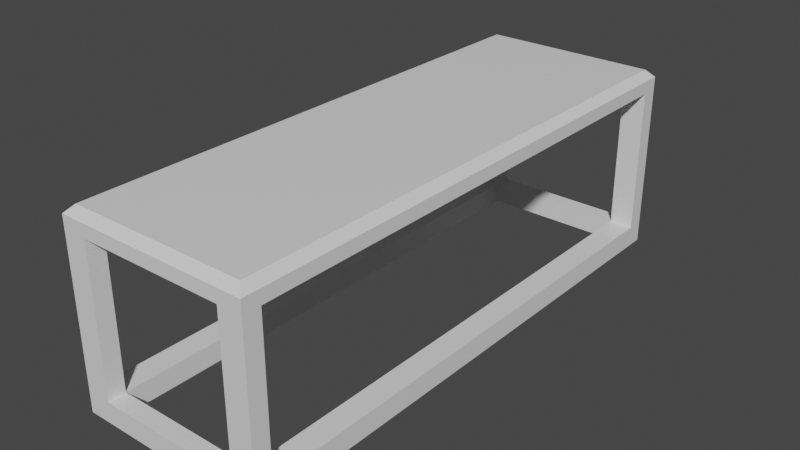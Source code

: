 # Source: office-desk.blend  (saved by Blender 2.82.7; exported with 4.5.12 LTS)
import bpy
from mathutils import Matrix  # noqa: F401  (used for matrix-valued properties, if any)

bpy.ops.wm.read_factory_settings(use_empty=True)
scene = bpy.context.scene
scene.name = 'Scene'

# ---- collections
col_collection = bpy.data.collections.new('Collection'); scene.collection.children.link(col_collection)

# ---- materials (node trees are filled in below, after node groups)
mat_material = bpy.data.materials.new('Material')
mat_material.alpha_threshold = 0.0
mat_material.use_transparent_shadow = False
mat_material.line_color = (0.0, 0.0, 0.0, 1.0)

# ---- material node trees
mat_material.use_nodes = True; mat_material.node_tree.nodes.clear()
_N = mat_material.node_tree.nodes; _L = mat_material.node_tree.links
n0 = _N.new('ShaderNodeOutputMaterial'); n0.name = 'Material Output'; n0.location = (300, 300)
n1 = _N.new('ShaderNodeBsdfPrincipled'); n1.name = 'Principled BSDF'; n1.location = (10, 300)
n1.distribution = 'GGX'
n1.subsurface_method = 'BURLEY'
n1.inputs[2].default_value = 0.4
n1.inputs[3].default_value = 1.45
n1.inputs[27].default_value = (0.0, 0.0, 0.0, 1.0)
n1.inputs[28].default_value = 1.0
_L.new(n1.outputs[0], n0.inputs[0])
n0.is_active_output = True

# ---- world
world_world = bpy.data.worlds.new('World'); scene.world = world_world
world_world.use_nodes = True; world_world.node_tree.nodes.clear()
_N = world_world.node_tree.nodes; _L = world_world.node_tree.links
n0 = _N.new('ShaderNodeOutputWorld'); n0.name = 'World Output'; n0.location = (300, 300)
n1 = _N.new('ShaderNodeBackground'); n1.name = 'Background'; n1.location = (10, 300)
n1.inputs[0].default_value = (0.05088, 0.05088, 0.05088, 1.0)
_L.new(n1.outputs[0], n0.inputs[0])
n0.is_active_output = True
world_world.color = (0.05088, 0.05088, 0.05088)
world_world.use_sun_shadow = False
world_world.sun_shadow_jitter_overblur = 0.0

# ---- meshes
me_cube = bpy.data.meshes.new('Cube')
me_cube.from_pydata([(-2.157, -6.18, 2.129), (-2.157, 6.18, 2.129), (2.157, -6.18, 2.129), (2.157, 6.18, 2.129), (2.157, 0.0, 2.129), (-2.157, 0.0, 2.129), (0.006402, -6.18, 2.129), (0.006402, 6.18, 2.129), (0.006402, 0.0, 2.129), (2.157, 3.09, 2.129), (-2.157, 3.09, 2.129), (0.006402, 3.09, 2.129), (-2.157, -3.03, 2.129), (2.157, -3.03, 2.129), (0.006402, -3.03, 2.129), (2.157, 4.635, 2.129), (0.006402, 4.635, 2.129), (-2.157, 4.635, 2.129), (-2.157, -4.605, 2.129), (2.157, -4.605, 2.129), (0.006402, -4.605, 2.129), (2.157, 5.408, 2.129), (0.006402, 5.408, 2.129), (-2.157, 5.408, 2.129), (1.082, -6.18, 2.129), (1.082, 0.0, 2.129), (1.082, 6.18, 2.129), (1.082, 3.09, 2.129), (1.082, -3.03, 2.129), (1.082, 4.635, 2.129), (1.082, -4.605, 2.129), (1.082, 5.408, 2.129), (-1.075, 6.18, 2.129), (-1.075, -6.18, 2.129), (-1.075, 0.0, 2.129), (-1.075, 3.09, 2.129), (-1.075, -3.03, 2.129), (-1.075, 4.635, 2.129), (-1.075, -4.605, 2.129), (-1.075, 5.408, 2.129), (2.157, 5.794, 2.129), (0.006402, 5.794, 2.129), (-2.157, 5.794, 2.129), (1.082, 5.794, 2.129), (-1.075, 5.794, 2.129), (-2.157, -5.393, 2.129), (2.157, -5.393, 2.129), (0.006402, -5.393, 2.129), (1.082, -5.393, 2.129), (-1.075, -5.393, 2.129), (-2.157, -5.786, 2.129), (2.157, -5.786, 2.129), (0.006402, -5.786, 2.129), (1.082, -5.786, 2.129), (-1.075, -5.786, 2.129), (1.621, -6.18, 2.129), (1.621, 0.0, 2.129), (1.621, 3.09, 2.129), (1.621, -3.03, 2.129), (1.621, 4.635, 2.129), (1.621, -4.605, 2.129), (1.621, 5.408, 2.129), (1.621, 6.18, 2.129), (1.621, 5.794, 2.129), (1.621, -5.393, 2.129), (1.621, -5.786, 2.129), (-1.616, 6.18, 2.129), (-1.616, -6.18, 2.129), (-1.616, 0.0, 2.129), (-1.616, 3.09, 2.129), (-1.616, -3.03, 2.129), (-1.616, 4.635, 2.129), (-1.616, -4.605, 2.129), (-1.616, 5.408, 2.129), (-1.616, 5.794, 2.129), (-1.616, -5.393, 2.129), (-1.616, -5.786, 2.129), (2.157, 5.794, -1.633), (2.157, 6.18, -1.633), (1.621, -6.18, -1.633), (2.157, -6.18, -1.633), (-1.616, 6.18, -1.633), (-2.157, 6.18, -1.633), (-2.157, -5.786, -1.633), (-2.157, -6.18, -1.633), (-2.157, 5.794, -1.633), (1.621, 5.794, -1.633), (2.157, -5.786, -1.633), (1.621, -5.786, -1.633), (1.621, 6.18, -1.633), (-1.616, -6.18, -1.633), (-1.616, 5.794, -1.633), (-1.616, -5.786, -1.633), (-2.157, 6.18, 0.2482), (-2.157, 5.794, 0.2482), (-1.616, 5.794, 0.2482), (-1.616, 6.18, 0.2482), (1.621, 5.794, 0.2482), (2.157, 5.794, 0.2482), (2.157, 6.18, 0.2482), (1.621, 6.18, 0.2482), (1.621, 5.794, -0.6922), (1.621, 6.18, -0.6922), (2.157, 5.794, -0.6922), (2.157, 6.18, -0.6922), (-2.157, 6.18, -0.6922), (-1.616, 5.794, -0.6922), (-2.157, 5.794, -0.6922), (-1.616, 6.18, -0.6922), (-2.157, 6.18, -1.162), (-1.616, 5.794, -1.162), (-2.157, 5.794, -1.162), (-1.616, 6.18, -1.162), (1.621, 5.794, -1.162), (1.621, 6.18, -1.162), (2.157, 5.794, -1.162), (2.157, 6.18, -1.162), (1.621, -5.801, -1.633), (2.157, -5.801, -1.633), (-2.157, -5.801, -1.633), (-1.616, -5.801, -1.633), (1.621, -5.801, -1.162), (-1.616, -5.801, -1.162), (-2.157, -5.801, -1.162), (2.157, -5.801, -1.162), (-1.985, -6.008, 2.593), (-2.157, -6.18, 2.421), (-1.985, 6.008, 2.593), (-2.157, 6.18, 2.421), (1.985, -6.008, 2.593), (2.157, -6.18, 2.421), (1.985, 6.008, 2.593), (2.157, 6.18, 2.421), (-1.985, -0.1724, 2.593), (-1.985, 0.1724, 2.593), (-2.157, 0.0, 2.421), (1.985, 0.1724, 2.593), (1.985, -0.1724, 2.593), (2.157, 0.0, 2.421), (-0.166, 6.008, 2.593), (0.1788, 6.008, 2.593), (0.006402, 6.18, 2.421), (0.1788, -6.008, 2.593), (-0.166, -6.008, 2.593), (0.006402, -6.18, 2.421), (0.1788, 0.1724, 2.593), (-0.166, 0.1724, 2.593), (-0.166, -0.1724, 2.593), (0.1788, -0.1724, 2.593), (-1.985, 2.918, 2.593), (-1.985, 3.262, 2.593), (-2.157, 3.09, 2.421), (1.985, 2.918, 2.593), (2.157, 3.09, 2.421), (1.985, 3.262, 2.593), (-0.166, 2.918, 2.593), (0.1788, 2.918, 2.593), (0.1788, 3.262, 2.593), (-0.166, 3.262, 2.593), (1.985, -2.858, 2.593), (1.985, -3.203, 2.593), (2.157, -3.03, 2.421), (-2.157, -3.03, 2.421), (-1.985, -3.203, 2.593), (-1.985, -2.858, 2.593), (-0.166, -2.858, 2.593), (-0.166, -3.203, 2.593), (0.1788, -3.203, 2.593), (0.1788, -2.858, 2.593), (-1.985, 4.463, 2.593), (-1.985, 4.807, 2.593), (-2.157, 4.635, 2.421), (-0.166, 4.463, 2.593), (0.1788, 4.463, 2.593), (0.1788, 4.807, 2.593), (-0.166, 4.807, 2.593), (1.985, 4.463, 2.593), (2.157, 4.635, 2.421), (1.985, 4.807, 2.593), (1.985, -4.433, 2.593), (1.985, -4.778, 2.593), (2.157, -4.605, 2.421), (-1.985, -4.433, 2.593), (-2.157, -4.605, 2.421), (-1.985, -4.778, 2.593), (-0.166, -4.433, 2.593), (-0.166, -4.778, 2.593), (0.1788, -4.778, 2.593), (0.1788, -4.433, 2.593), (-1.985, 5.235, 2.593), (-1.985, 5.58, 2.593), (-2.157, 5.408, 2.421), (-0.166, 5.235, 2.593), (0.1788, 5.235, 2.593), (0.1788, 5.58, 2.593), (-0.166, 5.58, 2.593), (1.985, 5.235, 2.593), (2.157, 5.408, 2.421), (1.985, 5.58, 2.593), (0.9093, 6.008, 2.593), (1.254, 6.008, 2.593), (1.082, 6.18, 2.421), (0.9093, -6.008, 2.593), (1.082, -6.18, 2.421), (1.254, -6.008, 2.593), (0.9093, -0.1724, 2.593), (1.254, -0.1724, 2.593), (1.254, 0.1724, 2.593), (0.9093, 0.1724, 2.593), (0.9093, 2.918, 2.593), (1.254, 2.918, 2.593), (1.254, 3.262, 2.593), (0.9093, 3.262, 2.593), (0.9093, -2.858, 2.593), (0.9093, -3.203, 2.593), (1.254, -3.203, 2.593), (1.254, -2.858, 2.593), (0.9093, 4.463, 2.593), (1.254, 4.463, 2.593), (1.254, 4.807, 2.593), (0.9093, 4.807, 2.593), (0.9093, -4.433, 2.593), (0.9093, -4.778, 2.593), (1.254, -4.778, 2.593), (1.254, -4.433, 2.593), (0.9093, 5.58, 2.593), (0.9093, 5.235, 2.593), (1.254, 5.235, 2.593), (1.254, 5.58, 2.593), (-0.9029, -6.008, 2.593), (-1.248, -6.008, 2.593), (-1.075, -6.18, 2.421), (-0.9029, -0.1724, 2.593), (-0.9029, 0.1724, 2.593), (-1.248, 0.1724, 2.593), (-1.248, -0.1724, 2.593), (-1.075, 6.18, 2.421), (-1.248, 6.008, 2.593), (-0.9029, 6.008, 2.593), (-0.9029, 2.918, 2.593), (-0.9029, 3.262, 2.593), (-1.248, 3.262, 2.593), (-1.248, 2.918, 2.593), (-0.9029, -2.858, 2.593), (-1.248, -2.858, 2.593), (-1.248, -3.203, 2.593), (-0.9029, -3.203, 2.593), (-0.9029, 4.463, 2.593), (-0.9029, 4.807, 2.593), (-1.248, 4.807, 2.593), (-1.248, 4.463, 2.593), (-0.9029, -4.433, 2.593), (-1.248, -4.433, 2.593), (-1.248, -4.778, 2.593), (-0.9029, -4.778, 2.593), (-0.9029, 5.58, 2.593), (-1.248, 5.58, 2.593), (-1.248, 5.235, 2.593), (-0.9029, 5.235, 2.593), (-2.157, 5.794, 2.421), (-1.985, 5.621, 2.593), (-1.985, 5.966, 2.593), (-0.166, 5.966, 2.593), (-0.166, 5.621, 2.593), (0.1788, 5.621, 2.593), (0.1788, 5.966, 2.593), (1.985, 5.621, 2.593), (2.157, 5.794, 2.421), (1.985, 5.966, 2.593), (1.254, 5.966, 2.593), (0.9093, 5.966, 2.593), (0.9093, 5.621, 2.593), (1.254, 5.621, 2.593), (-1.248, 5.966, 2.593), (-1.248, 5.621, 2.593), (-0.9029, 5.621, 2.593), (-0.9029, 5.966, 2.593), (1.985, -5.22, 2.593), (1.985, -5.565, 2.593), (2.157, -5.393, 2.421), (-2.157, -5.393, 2.421), (-1.985, -5.565, 2.593), (-1.985, -5.22, 2.593), (-0.166, -5.22, 2.593), (-0.166, -5.565, 2.593), (0.1788, -5.565, 2.593), (0.1788, -5.22, 2.593), (1.254, -5.22, 2.593), (0.9093, -5.22, 2.593), (0.9093, -5.565, 2.593), (1.254, -5.565, 2.593), (-1.248, -5.22, 2.593), (-1.248, -5.565, 2.593), (-0.9029, -5.565, 2.593), (-0.9029, -5.22, 2.593), (1.985, -5.959, 2.593), (2.157, -5.786, 2.421), (1.985, -5.614, 2.593), (-1.985, -5.614, 2.593), (-2.157, -5.786, 2.421), (-1.985, -5.959, 2.593), (0.1788, -5.614, 2.593), (-0.166, -5.614, 2.593), (-0.166, -5.959, 2.593), (0.1788, -5.959, 2.593), (0.9093, -5.614, 2.593), (0.9093, -5.959, 2.593), (1.254, -5.959, 2.593), (1.254, -5.614, 2.593), (-1.248, -5.614, 2.593), (-1.248, -5.959, 2.593), (-0.9029, -5.959, 2.593), (-0.9029, -5.614, 2.593), (1.794, 6.008, 2.593), (1.621, 6.18, 2.421), (1.449, 6.008, 2.593), (1.621, -6.18, 2.421), (1.794, -6.008, 2.593), (1.449, -6.008, 2.593), (1.449, -0.1724, 2.593), (1.794, -0.1724, 2.593), (1.794, 0.1724, 2.593), (1.449, 0.1724, 2.593), (1.449, 2.918, 2.593), (1.794, 2.918, 2.593), (1.794, 3.262, 2.593), (1.449, 3.262, 2.593), (1.449, -2.858, 2.593), (1.449, -3.203, 2.593), (1.794, -3.203, 2.593), (1.794, -2.858, 2.593), (1.449, 4.463, 2.593), (1.794, 4.463, 2.593), (1.794, 4.807, 2.593), (1.449, 4.807, 2.593), (1.449, -4.433, 2.593), (1.449, -4.778, 2.593), (1.794, -4.778, 2.593), (1.794, -4.433, 2.593), (1.449, 5.235, 2.593), (1.794, 5.235, 2.593), (1.794, 5.58, 2.593), (1.449, 5.58, 2.593), (1.449, 5.966, 2.593), (1.449, 5.621, 2.593), (1.794, 5.621, 2.593), (1.794, 5.966, 2.593), (1.449, -5.22, 2.593), (1.449, -5.565, 2.593), (1.794, -5.565, 2.593), (1.794, -5.22, 2.593), (1.449, -5.614, 2.593), (1.449, -5.959, 2.593), (1.794, -5.959, 2.593), (1.794, -5.614, 2.593), (-1.616, -6.18, 2.421), (-1.444, -6.008, 2.593), (-1.789, -6.008, 2.593), (-1.789, 0.1724, 2.593), (-1.789, -0.1724, 2.593), (-1.444, -0.1724, 2.593), (-1.444, 0.1724, 2.593), (-1.789, 3.262, 2.593), (-1.789, 2.918, 2.593), (-1.444, 2.918, 2.593), (-1.444, 3.262, 2.593), (-1.789, -3.203, 2.593), (-1.444, -3.203, 2.593), (-1.444, -2.858, 2.593), (-1.789, -2.858, 2.593), (-1.789, 4.807, 2.593), (-1.789, 4.463, 2.593), (-1.444, 4.463, 2.593), (-1.444, 4.807, 2.593), (-1.789, -4.778, 2.593), (-1.444, -4.778, 2.593), (-1.444, -4.433, 2.593), (-1.789, -4.433, 2.593), (-1.789, 5.235, 2.593), (-1.444, 5.235, 2.593), (-1.444, 5.58, 2.593), (-1.789, 5.58, 2.593), (-1.444, 6.008, 2.593), (-1.616, 6.18, 2.421), (-1.789, 6.008, 2.593), (-1.789, 5.966, 2.593), (-1.789, 5.621, 2.593), (-1.444, 5.621, 2.593), (-1.444, 5.966, 2.593), (-1.789, -5.22, 2.593), (-1.789, -5.565, 2.593), (-1.444, -5.565, 2.593), (-1.444, -5.22, 2.593), (-1.789, -5.614, 2.593), (-1.789, -5.959, 2.593), (-1.444, -5.959, 2.593), (-1.444, -5.614, 2.593), (2.157, 5.794, -1.633), (2.157, 5.794, -1.162), (2.157, -5.801, -1.633), (2.157, -5.801, -1.162), (2.142, 5.794, -1.633), (2.142, 6.18, -1.633), (2.142, 5.794, -1.162), (2.142, 6.18, -1.162), (-1.616, -5.786, 0.2482), (-2.157, -5.786, 0.2482), (-2.157, -6.18, 0.2482), (-1.616, -6.18, 0.2482), (-1.616, -5.786, -0.6922), (-2.157, -6.18, -0.6922), (-2.157, -5.786, -0.6922), (-1.616, -6.18, -0.6922), (-1.616, -5.786, -1.162), (-2.157, -6.18, -1.162), (-2.157, -5.786, -1.162), (-1.616, -6.18, -1.162), (-1.616, -6.18, -1.633), (-1.616, -5.786, -1.633), (-1.616, -5.786, -1.162), (-1.616, -6.18, -1.162), (1.677, -6.18, -1.633), (1.677, -5.786, -1.633), (1.677, -5.786, -1.162), (1.677, -6.18, -1.162)], [], [(164, 369, 359, 133), (346, 268, 131, 313), (317, 129, 295, 353), (415, 413, 92, 83), (261, 385, 384, 127), (125, 357, 394, 300), (134, 358, 363, 149), (70, 12, 5, 68), (4, 138, 161, 13), (276, 262, 139, 238), (145, 208, 209, 156), (28, 14, 8, 25), (6, 144, 231, 33), (43, 41, 7, 26), (265, 270, 199, 140), (32, 236, 141, 7), (243, 165, 147, 232), (25, 8, 11, 27), (157, 212, 217, 173), (321, 136, 152, 324), (68, 5, 10, 69), (9, 153, 138, 4), (30, 20, 14, 28), (170, 370, 378, 189), (182, 377, 366, 163), (72, 18, 12, 70), (188, 221, 214, 167), (330, 159, 137, 320), (19, 181, 279, 46), (13, 161, 181, 19), (27, 11, 16, 29), (325, 154, 176, 332), (69, 10, 17, 71), (15, 177, 153, 9), (286, 288, 222, 187), (75, 45, 18, 72), (282, 389, 374, 184), (190, 381, 386, 260), (48, 47, 20, 30), (338, 179, 160, 329), (26, 201, 314, 62), (333, 178, 196, 340), (29, 16, 22, 31), (174, 220, 226, 193), (71, 17, 23, 73), (21, 197, 177, 15), (248, 175, 192, 258), (59, 29, 31, 61), (64, 48, 30, 60), (294, 283, 186, 254), (240, 158, 172, 247), (57, 27, 29, 59), (251, 185, 166, 246), (60, 30, 28, 58), (150, 362, 371, 169), (56, 25, 27, 57), (63, 43, 26, 62), (216, 327, 319, 206), (58, 28, 25, 56), (233, 146, 155, 239), (142, 202, 306, 304), (7, 141, 201, 26), (16, 37, 39, 22), (392, 291, 253, 375), (380, 256, 274, 387), (47, 49, 38, 20), (11, 35, 37, 16), (376, 252, 245, 367), (20, 38, 36, 14), (373, 249, 257, 379), (8, 34, 35, 11), (368, 244, 235, 360), (365, 241, 250, 372), (388, 273, 237, 382), (66, 383, 236, 32), (14, 36, 34, 8), (229, 143, 303, 311), (41, 44, 32, 7), (22, 39, 44, 41), (46, 279, 296, 51), (255, 195, 263, 275), (61, 31, 43, 63), (62, 314, 132, 3), (341, 198, 266, 345), (31, 22, 41, 43), (194, 225, 271, 264), (73, 23, 42, 74), (40, 267, 197, 21), (52, 54, 49, 47), (308, 351, 348, 290), (65, 53, 48, 64), (53, 52, 47, 48), (301, 305, 289, 285), (298, 393, 390, 281), (76, 50, 45, 75), (312, 302, 284, 293), (350, 277, 180, 337), (67, 355, 126, 0), (51, 2, 80, 87), (3, 132, 267, 40), (168, 213, 205, 148), (24, 6, 52, 53), (55, 24, 53, 65), (24, 203, 144, 6), (361, 234, 242, 364), (6, 33, 54, 52), (354, 297, 278, 349), (111, 109, 82, 85), (55, 316, 203, 24), (396, 309, 292, 391), (51, 65, 64, 46), (33, 231, 355, 67), (21, 61, 63, 40), (13, 58, 56, 4), (51, 296, 130, 2), (65, 51, 87, 88), (4, 56, 57, 9), (19, 60, 58, 13), (9, 57, 59, 15), (46, 64, 60, 19), (15, 59, 61, 21), (287, 347, 336, 223), (228, 342, 344, 272), (224, 335, 328, 215), (219, 334, 339, 227), (211, 326, 331, 218), (207, 322, 323, 210), (269, 343, 315, 200), (204, 318, 352, 307), (1, 128, 383, 66), (33, 67, 76, 54), (54, 76, 75, 49), (50, 299, 280, 45), (39, 73, 74, 44), (23, 191, 259, 42), (12, 162, 135, 5), (42, 259, 128, 1), (2, 130, 316, 55), (5, 135, 151, 10), (18, 183, 162, 12), (10, 151, 171, 17), (45, 280, 183, 18), (17, 171, 191, 23), (37, 71, 73, 39), (49, 75, 72, 38), (35, 69, 71, 37), (38, 72, 70, 36), (34, 68, 69, 35), (36, 70, 68, 34), (356, 230, 310, 395), (44, 74, 66, 32), (91, 85, 82, 81), (90, 84, 83, 92), (80, 79, 88, 87), (77, 86, 89, 78), (115, 113, 121, 124), (110, 91, 401, 403), (116, 115, 77, 78), (109, 112, 81, 82), (2, 55, 79, 80), (55, 65, 88, 79), (416, 414, 84, 90), (90, 92, 418, 417), (113, 114, 89, 86), (114, 116, 78, 89), (115, 124, 400, 398), (414, 415, 83, 84), (74, 42, 94, 95), (1, 66, 96, 93), (66, 74, 95, 96), (42, 1, 93, 94), (62, 3, 99, 100), (63, 62, 100, 97), (3, 40, 98, 99), (40, 63, 97, 98), (100, 99, 104, 102), (97, 100, 102, 101), (99, 98, 103, 104), (98, 97, 101, 103), (95, 94, 107, 106), (93, 96, 108, 105), (96, 95, 106, 108), (94, 93, 105, 107), (106, 107, 111, 110), (105, 108, 112, 109), (108, 106, 110, 112), (107, 105, 109, 111), (102, 104, 116, 114), (101, 102, 114, 113), (104, 103, 115, 116), (103, 101, 113, 115), (124, 121, 117, 118), (122, 123, 119, 120), (110, 111, 123, 122), (111, 85, 119, 123), (86, 77, 118, 117), (91, 110, 122, 120), (85, 91, 120, 119), (113, 86, 117, 121), (133, 134, 135), (136, 137, 138), (139, 140, 141), (142, 143, 144), (145, 146, 147, 148), (149, 150, 151), (152, 153, 154), (155, 156, 157, 158), (159, 160, 161), (162, 163, 164), (165, 166, 167, 168), (169, 170, 171), (172, 173, 174, 175), (176, 177, 178), (179, 180, 181), (182, 183, 184), (185, 186, 187, 188), (189, 190, 191), (192, 193, 194, 195), (196, 197, 198), (199, 200, 201), (202, 203, 204), (205, 206, 207, 208), (209, 210, 211, 212), (213, 214, 215, 216), (217, 218, 219, 220), (221, 222, 223, 224), (225, 226, 227, 228), (229, 230, 231), (232, 233, 234, 235), (236, 237, 238), (239, 240, 241, 242), (243, 244, 245, 246), (247, 248, 249, 250), (251, 252, 253, 254), (255, 256, 257, 258), (259, 260, 261), (262, 263, 264, 265), (266, 267, 268), (269, 270, 271, 272), (273, 274, 275, 276), (277, 278, 279), (280, 281, 282), (283, 284, 285, 286), (287, 288, 289, 290), (291, 292, 293, 294), (295, 296, 297), (298, 299, 300), (301, 302, 303, 304), (305, 306, 307, 308), (309, 310, 311, 312), (313, 314, 315), (316, 317, 318), (319, 320, 321, 322), (323, 324, 325, 326), (327, 328, 329, 330), (331, 332, 333, 334), (335, 336, 337, 338), (339, 340, 341, 342), (343, 344, 345, 346), (347, 348, 349, 350), (351, 352, 353, 354), (355, 356, 357), (358, 359, 360, 361), (362, 363, 364, 365), (366, 367, 368, 369), (370, 371, 372, 373), (374, 375, 376, 377), (378, 379, 380, 381), (382, 383, 384), (385, 386, 387, 388), (389, 390, 391, 392), (393, 394, 395, 396), (313, 131, 132, 314), (261, 127, 128, 259), (295, 129, 130, 296), (357, 125, 126, 355), (164, 133, 135, 162), (152, 136, 138, 153), (358, 134, 133, 359), (238, 139, 141, 236), (202, 142, 144, 203), (208, 145, 148, 205), (168, 148, 147, 165), (265, 140, 139, 262), (134, 149, 151, 135), (176, 154, 153, 177), (145, 156, 155, 146), (362, 150, 149, 363), (212, 157, 156, 209), (137, 159, 161, 138), (182, 163, 162, 183), (188, 167, 166, 185), (369, 164, 163, 366), (213, 168, 167, 214), (150, 169, 171, 151), (157, 173, 172, 158), (196, 178, 177, 197), (370, 170, 169, 371), (220, 174, 173, 217), (160, 179, 181, 161), (282, 184, 183, 280), (286, 187, 186, 283), (221, 188, 187, 222), (377, 182, 184, 374), (170, 189, 191, 171), (174, 193, 192, 175), (266, 198, 197, 267), (381, 190, 189, 378), (225, 194, 193, 226), (140, 199, 201, 141), (318, 204, 203, 316), (322, 207, 206, 319), (326, 211, 210, 323), (327, 216, 215, 328), (334, 219, 218, 331), (335, 224, 223, 336), (342, 228, 227, 339), (219, 227, 226, 220), (287, 223, 222, 288), (211, 218, 217, 212), (224, 215, 214, 221), (207, 210, 209, 208), (216, 206, 205, 213), (269, 200, 199, 270), (143, 229, 231, 144), (146, 233, 232, 147), (382, 237, 236, 383), (158, 240, 239, 155), (165, 243, 246, 166), (175, 248, 247, 172), (185, 251, 254, 186), (195, 255, 258, 192), (248, 258, 257, 249), (294, 254, 253, 291), (240, 247, 250, 241), (251, 246, 245, 252), (233, 239, 242, 234), (276, 238, 237, 273), (243, 232, 235, 244), (190, 260, 259, 191), (194, 264, 263, 195), (131, 268, 267, 132), (228, 272, 271, 225), (255, 275, 274, 256), (385, 261, 260, 386), (270, 265, 264, 271), (262, 276, 275, 263), (343, 269, 272, 344), (180, 277, 279, 181), (298, 281, 280, 299), (301, 285, 284, 302), (308, 290, 289, 305), (312, 293, 292, 309), (389, 282, 281, 390), (288, 286, 285, 289), (283, 294, 293, 284), (347, 287, 290, 348), (278, 297, 296, 279), (125, 300, 299, 126), (142, 304, 303, 143), (204, 307, 306, 202), (229, 311, 310, 230), (351, 308, 307, 352), (302, 312, 311, 303), (305, 301, 304, 306), (393, 298, 300, 394), (200, 315, 314, 201), (129, 317, 316, 130), (136, 321, 320, 137), (154, 325, 324, 152), (159, 330, 329, 160), (178, 333, 332, 176), (179, 338, 337, 180), (198, 341, 340, 196), (268, 346, 345, 266), (277, 350, 349, 278), (297, 354, 353, 295), (317, 353, 352, 318), (354, 349, 348, 351), (341, 345, 344, 342), (333, 340, 339, 334), (350, 337, 336, 347), (325, 332, 331, 326), (338, 329, 328, 335), (321, 324, 323, 322), (330, 320, 319, 327), (346, 313, 315, 343), (230, 356, 355, 231), (234, 361, 360, 235), (241, 365, 364, 242), (244, 368, 367, 245), (249, 373, 372, 250), (252, 376, 375, 253), (256, 380, 379, 257), (127, 384, 383, 128), (273, 388, 387, 274), (291, 392, 391, 292), (309, 396, 395, 310), (356, 395, 394, 357), (396, 391, 390, 393), (380, 387, 386, 381), (368, 360, 359, 369), (388, 382, 384, 385), (361, 364, 363, 358), (376, 367, 366, 377), (365, 372, 371, 362), (392, 375, 374, 389), (373, 379, 378, 370), (0, 126, 299, 50), (397, 398, 400, 399), (124, 118, 399, 400), (118, 77, 397, 399), (77, 115, 398, 397), (404, 403, 401, 402), (81, 112, 404, 402), (91, 81, 402, 401), (112, 110, 403, 404), (0, 50, 406, 407), (76, 67, 408, 405), (67, 0, 407, 408), (50, 76, 405, 406), (407, 406, 411, 410), (405, 408, 412, 409), (408, 407, 410, 412), (406, 405, 409, 411), (410, 411, 415, 414), (409, 412, 416, 413), (412, 410, 414, 416), (411, 409, 413, 415), (419, 420, 424, 423), (413, 416, 420, 419), (92, 413, 419, 418), (416, 90, 417, 420), (423, 424, 421, 422), (418, 419, 423, 422), (420, 417, 421, 424), (417, 418, 422, 421)])
_uv = me_cube.uv_layers.new(name='UVMap')
_uv.uv.foreach_set('vector', [0.635, 0.5672, 0.6464, 0.5672, 0.6464, 0.6215, 0.635, 0.6215, 0.8539, 0.7457, 0.865, 0.7457, 0.865, 0.7465, 0.8539, 0.7465, 0.8539, 0.5035, 0.865, 0.5035, 0.865, 0.5045, 0.8539, 0.5045, 0.375, 0.508, 0.3437, 0.508, 0.3437, 0.508, 0.375, 0.508, 0.635, 0.7457, 0.6464, 0.7457, 0.6464, 0.7465, 0.635, 0.7465, 0.635, 0.5035, 0.6464, 0.5035, 0.6464, 0.5045, 0.635, 0.5045, 0.635, 0.6285, 0.6464, 0.6285, 0.6464, 0.684, 0.635, 0.684, 0.3437, 0.5637, 0.375, 0.5637, 0.375, 0.625, 0.3437, 0.625, 0.375, 0.125, 0.5321, 0.125, 0.5321, 0.1863, 0.375, 0.1863, 0.6977, 0.7457, 0.7404, 0.7457, 0.7404, 0.7465, 0.6977, 0.7465, 0.7604, 0.6285, 0.8027, 0.6285, 0.8027, 0.684, 0.7604, 0.684, 0.1873, 0.5637, 0.2496, 0.5637, 0.2496, 0.625, 0.1873, 0.625, 0.375, 0.3746, 0.5321, 0.3746, 0.5321, 0.4373, 0.375, 0.4373, 0.1873, 0.7422, 0.2496, 0.7422, 0.2496, 0.75, 0.1873, 0.75, 0.7604, 0.7457, 0.8027, 0.7457, 0.8027, 0.7465, 0.7604, 0.7465, 0.375, 0.8127, 0.5321, 0.8127, 0.5321, 0.8754, 0.375, 0.8754, 0.6977, 0.5672, 0.7404, 0.5672, 0.7404, 0.6215, 0.6977, 0.6215, 0.1873, 0.625, 0.2496, 0.625, 0.2496, 0.6875, 0.1873, 0.6875, 0.7604, 0.691, 0.8027, 0.691, 0.8027, 0.7153, 0.7604, 0.7153, 0.8539, 0.6285, 0.865, 0.6285, 0.865, 0.684, 0.8539, 0.684, 0.3437, 0.625, 0.375, 0.625, 0.375, 0.6875, 0.3437, 0.6875, 0.375, 0.0625, 0.5321, 0.0625, 0.5321, 0.125, 0.375, 0.125, 0.1873, 0.5319, 0.2496, 0.5319, 0.2496, 0.5637, 0.1873, 0.5637, 0.635, 0.7222, 0.6464, 0.7222, 0.6464, 0.7309, 0.635, 0.7309, 0.635, 0.5353, 0.6464, 0.5353, 0.6464, 0.5602, 0.635, 0.5602, 0.3437, 0.5319, 0.375, 0.5319, 0.375, 0.5637, 0.3437, 0.5637, 0.7604, 0.5353, 0.8027, 0.5353, 0.8027, 0.5602, 0.7604, 0.5602, 0.8539, 0.5672, 0.865, 0.5672, 0.865, 0.6215, 0.8539, 0.6215, 0.375, 0.2181, 0.5321, 0.2181, 0.5321, 0.2341, 0.375, 0.2341, 0.375, 0.1863, 0.5321, 0.1863, 0.5321, 0.2181, 0.375, 0.2181, 0.1873, 0.6875, 0.2496, 0.6875, 0.2496, 0.7188, 0.1873, 0.7188, 0.8539, 0.691, 0.865, 0.691, 0.865, 0.7153, 0.8539, 0.7153, 0.3437, 0.6875, 0.375, 0.6875, 0.375, 0.7188, 0.3437, 0.7188, 0.375, 0.03125, 0.5321, 0.03125, 0.5321, 0.0625, 0.375, 0.0625, 0.7604, 0.5194, 0.8027, 0.5194, 0.8027, 0.5284, 0.7604, 0.5284, 0.3437, 0.5159, 0.375, 0.5159, 0.375, 0.5319, 0.3437, 0.5319, 0.635, 0.5194, 0.6464, 0.5194, 0.6464, 0.5284, 0.635, 0.5284, 0.635, 0.7379, 0.6464, 0.7379, 0.6464, 0.7387, 0.635, 0.7387, 0.1873, 0.5159, 0.2496, 0.5159, 0.2496, 0.5319, 0.1873, 0.5319, 0.8539, 0.5353, 0.865, 0.5353, 0.865, 0.5602, 0.8539, 0.5602, 0.375, 0.9377, 0.5321, 0.9377, 0.5321, 0.969, 0.375, 0.969, 0.8539, 0.7222, 0.865, 0.7222, 0.865, 0.7309, 0.8539, 0.7309, 0.1873, 0.7188, 0.2496, 0.7188, 0.2496, 0.7344, 0.1873, 0.7344, 0.7604, 0.7222, 0.8027, 0.7222, 0.8027, 0.7309, 0.7604, 0.7309, 0.3437, 0.7188, 0.375, 0.7188, 0.375, 0.7344, 0.3437, 0.7344, 0.375, 0.01562, 0.5321, 0.01562, 0.5321, 0.03125, 0.375, 0.03125, 0.6977, 0.7222, 0.7404, 0.7222, 0.7404, 0.7309, 0.6977, 0.7309, 0.156, 0.7188, 0.1873, 0.7188, 0.1873, 0.7344, 0.156, 0.7344, 0.156, 0.5159, 0.1873, 0.5159, 0.1873, 0.5319, 0.156, 0.5319, 0.6977, 0.5194, 0.7404, 0.5194, 0.7404, 0.5284, 0.6977, 0.5284, 0.6977, 0.691, 0.7404, 0.691, 0.7404, 0.7153, 0.6977, 0.7153, 0.156, 0.6875, 0.1873, 0.6875, 0.1873, 0.7188, 0.156, 0.7188, 0.6977, 0.5353, 0.7404, 0.5353, 0.7404, 0.5602, 0.6977, 0.5602, 0.156, 0.5319, 0.1873, 0.5319, 0.1873, 0.5637, 0.156, 0.5637, 0.635, 0.691, 0.6464, 0.691, 0.6464, 0.7153, 0.635, 0.7153, 0.156, 0.625, 0.1873, 0.625, 0.1873, 0.6875, 0.156, 0.6875, 0.156, 0.7422, 0.1873, 0.7422, 0.1873, 0.75, 0.156, 0.75, 0.8227, 0.5672, 0.834, 0.5672, 0.834, 0.6215, 0.8227, 0.6215, 0.156, 0.5637, 0.1873, 0.5637, 0.1873, 0.625, 0.156, 0.625, 0.6977, 0.6285, 0.7404, 0.6285, 0.7404, 0.684, 0.6977, 0.684, 0.7604, 0.5035, 0.8027, 0.5035, 0.8027, 0.5045, 0.7604, 0.5045, 0.375, 0.8754, 0.5321, 0.8754, 0.5321, 0.9377, 0.375, 0.9377, 0.2496, 0.7188, 0.3123, 0.7188, 0.3123, 0.7344, 0.2496, 0.7344, 0.6663, 0.5194, 0.6777, 0.5194, 0.6777, 0.5284, 0.6663, 0.5284, 0.6663, 0.7379, 0.6777, 0.7379, 0.6777, 0.7387, 0.6663, 0.7387, 0.2496, 0.5159, 0.3123, 0.5159, 0.3123, 0.5319, 0.2496, 0.5319, 0.2496, 0.6875, 0.3123, 0.6875, 0.3123, 0.7188, 0.2496, 0.7188, 0.6663, 0.5353, 0.6777, 0.5353, 0.6777, 0.5602, 0.6663, 0.5602, 0.2496, 0.5319, 0.3123, 0.5319, 0.3123, 0.5637, 0.2496, 0.5637, 0.6663, 0.7222, 0.6777, 0.7222, 0.6777, 0.7309, 0.6663, 0.7309, 0.2496, 0.625, 0.3123, 0.625, 0.3123, 0.6875, 0.2496, 0.6875, 0.6663, 0.5672, 0.6777, 0.5672, 0.6777, 0.6215, 0.6663, 0.6215, 0.6663, 0.691, 0.6777, 0.691, 0.6777, 0.7153, 0.6663, 0.7153, 0.6663, 0.7457, 0.6777, 0.7457, 0.6777, 0.7465, 0.6663, 0.7465, 0.375, 0.7813, 0.5321, 0.7813, 0.5321, 0.8127, 0.375, 0.8127, 0.2496, 0.5637, 0.3123, 0.5637, 0.3123, 0.625, 0.2496, 0.625, 0.6977, 0.5035, 0.7404, 0.5035, 0.7404, 0.5045, 0.6977, 0.5045, 0.2496, 0.7422, 0.3123, 0.7422, 0.3123, 0.75, 0.2496, 0.75, 0.2496, 0.7344, 0.3123, 0.7344, 0.3123, 0.7422, 0.2496, 0.7422, 0.375, 0.2341, 0.5321, 0.2341, 0.5321, 0.242, 0.375, 0.242, 0.6977, 0.7379, 0.7404, 0.7379, 0.7404, 0.7387, 0.6977, 0.7387, 0.156, 0.7344, 0.1873, 0.7344, 0.1873, 0.7422, 0.156, 0.7422, 0.375, 0.969, 0.5321, 0.969, 0.5321, 1.0, 0.375, 1.0, 0.8539, 0.7379, 0.865, 0.7379, 0.865, 0.7387, 0.8539, 0.7387, 0.1873, 0.7344, 0.2496, 0.7344, 0.2496, 0.7422, 0.1873, 0.7422, 0.7604, 0.7379, 0.8027, 0.7379, 0.8027, 0.7387, 0.7604, 0.7387, 0.3437, 0.7344, 0.375, 0.7344, 0.375, 0.7422, 0.3437, 0.7422, 0.375, 0.007812, 0.5321, 0.007812, 0.5321, 0.01562, 0.375, 0.01562, 0.2496, 0.508, 0.3123, 0.508, 0.3123, 0.5159, 0.2496, 0.5159, 0.8227, 0.5115, 0.834, 0.5115, 0.834, 0.5124, 0.8227, 0.5124, 0.156, 0.508, 0.1873, 0.508, 0.1873, 0.5159, 0.156, 0.5159, 0.1873, 0.508, 0.2496, 0.508, 0.2496, 0.5159, 0.1873, 0.5159, 0.7604, 0.5115, 0.8027, 0.5115, 0.8027, 0.5124, 0.7604, 0.5124, 0.635, 0.5115, 0.6464, 0.5115, 0.6464, 0.5124, 0.635, 0.5124, 0.3437, 0.508, 0.375, 0.508, 0.375, 0.5159, 0.3437, 0.5159, 0.6977, 0.5115, 0.7404, 0.5115, 0.7404, 0.5124, 0.6977, 0.5124, 0.8539, 0.5194, 0.865, 0.5194, 0.865, 0.5284, 0.8539, 0.5284, 0.375, 0.4687, 0.5321, 0.4687, 0.5321, 0.5, 0.375, 0.5, 0.375, 0.242, 0.375, 0.25, 0.375, 0.25, 0.375, 0.242, 0.375, 0.0, 0.5321, 0.0, 0.5321, 0.007812, 0.375, 0.007812, 0.7604, 0.5672, 0.8027, 0.5672, 0.8027, 0.6215, 0.7604, 0.6215, 0.1873, 0.5, 0.2496, 0.5, 0.2496, 0.508, 0.1873, 0.508, 0.156, 0.5, 0.1873, 0.5, 0.1873, 0.508, 0.156, 0.508, 0.375, 0.3123, 0.5321, 0.3123, 0.5321, 0.3746, 0.375, 0.3746, 0.6663, 0.6285, 0.6777, 0.6285, 0.6777, 0.684, 0.6663, 0.684, 0.2496, 0.5, 0.3123, 0.5, 0.3123, 0.508, 0.2496, 0.508, 0.8539, 0.5115, 0.865, 0.5115, 0.865, 0.5124, 0.8539, 0.5124, 0.375, 0.7422, 0.375, 0.75, 0.375, 0.75, 0.375, 0.7422, 0.375, 0.281, 0.5321, 0.281, 0.5321, 0.3123, 0.375, 0.3123, 0.6663, 0.5115, 0.6777, 0.5115, 0.6777, 0.5124, 0.6663, 0.5124, 0.125, 0.508, 0.156, 0.508, 0.156, 0.5159, 0.125, 0.5159, 0.375, 0.4373, 0.5321, 0.4373, 0.5321, 0.4687, 0.375, 0.4687, 0.125, 0.7344, 0.156, 0.7344, 0.156, 0.7422, 0.125, 0.7422, 0.125, 0.5637, 0.156, 0.5637, 0.156, 0.625, 0.125, 0.625, 0.375, 0.242, 0.5321, 0.242, 0.5321, 0.25, 0.375, 0.25, 0.156, 0.508, 0.125, 0.508, 0.125, 0.508, 0.156, 0.508, 0.125, 0.625, 0.156, 0.625, 0.156, 0.6875, 0.125, 0.6875, 0.125, 0.5319, 0.156, 0.5319, 0.156, 0.5637, 0.125, 0.5637, 0.125, 0.6875, 0.156, 0.6875, 0.156, 0.7188, 0.125, 0.7188, 0.125, 0.5159, 0.156, 0.5159, 0.156, 0.5319, 0.125, 0.5319, 0.125, 0.7188, 0.156, 0.7188, 0.156, 0.7344, 0.125, 0.7344, 0.8227, 0.5194, 0.834, 0.5194, 0.834, 0.5284, 0.8227, 0.5284, 0.8227, 0.7379, 0.834, 0.7379, 0.834, 0.7387, 0.8227, 0.7387, 0.8227, 0.5353, 0.834, 0.5353, 0.834, 0.5602, 0.8227, 0.5602, 0.8227, 0.7222, 0.834, 0.7222, 0.834, 0.7309, 0.8227, 0.7309, 0.8227, 0.691, 0.834, 0.691, 0.834, 0.7153, 0.8227, 0.7153, 0.8227, 0.6285, 0.834, 0.6285, 0.834, 0.684, 0.8227, 0.684, 0.8227, 0.7457, 0.834, 0.7457, 0.834, 0.7465, 0.8227, 0.7465, 0.8227, 0.5035, 0.834, 0.5035, 0.834, 0.5045, 0.8227, 0.5045, 0.375, 0.75, 0.5321, 0.75, 0.5321, 0.7813, 0.375, 0.7813, 0.3123, 0.5, 0.3437, 0.5, 0.3437, 0.508, 0.3123, 0.508, 0.3123, 0.508, 0.3437, 0.508, 0.3437, 0.5159, 0.3123, 0.5159, 0.375, 0.508, 0.5321, 0.508, 0.5321, 0.5159, 0.375, 0.5159, 0.3123, 0.7344, 0.3437, 0.7344, 0.3437, 0.7422, 0.3123, 0.7422, 0.375, 0.7344, 0.5321, 0.7344, 0.5321, 0.7422, 0.375, 0.7422, 0.375, 0.5637, 0.5321, 0.5637, 0.5321, 0.625, 0.375, 0.625, 0.375, 0.7422, 0.5321, 0.7422, 0.5321, 0.75, 0.375, 0.75, 0.375, 0.25, 0.5321, 0.25, 0.5321, 0.281, 0.375, 0.281, 0.375, 0.625, 0.5321, 0.625, 0.5321, 0.6875, 0.375, 0.6875, 0.375, 0.5319, 0.5321, 0.5319, 0.5321, 0.5637, 0.375, 0.5637, 0.375, 0.6875, 0.5321, 0.6875, 0.5321, 0.7188, 0.375, 0.7188, 0.375, 0.5159, 0.5321, 0.5159, 0.5321, 0.5319, 0.375, 0.5319, 0.375, 0.7188, 0.5321, 0.7188, 0.5321, 0.7344, 0.375, 0.7344, 0.3123, 0.7188, 0.3437, 0.7188, 0.3437, 0.7344, 0.3123, 0.7344, 0.3123, 0.5159, 0.3437, 0.5159, 0.3437, 0.5319, 0.3123, 0.5319, 0.3123, 0.6875, 0.3437, 0.6875, 0.3437, 0.7188, 0.3123, 0.7188, 0.3123, 0.5319, 0.3437, 0.5319, 0.3437, 0.5637, 0.3123, 0.5637, 0.3123, 0.625, 0.3437, 0.625, 0.3437, 0.6875, 0.3123, 0.6875, 0.3123, 0.5637, 0.3437, 0.5637, 0.3437, 0.625, 0.3123, 0.625, 0.6663, 0.5035, 0.6777, 0.5035, 0.6777, 0.5045, 0.6663, 0.5045, 0.3123, 0.7422, 0.3437, 0.7422, 0.3437, 0.75, 0.3123, 0.75, 0.3437, 0.7422, 0.375, 0.7422, 0.375, 0.75, 0.3437, 0.75, 0.3437, 0.5, 0.375, 0.5, 0.375, 0.508, 0.3437, 0.508, 0.125, 0.5, 0.156, 0.5, 0.156, 0.508, 0.125, 0.508, 0.125, 0.7422, 0.156, 0.7422, 0.156, 0.75, 0.125, 0.75, 0.125, 0.7422, 0.156, 0.7422, 0.156, 0.7422, 0.125, 0.7422, 0.3437, 0.7422, 0.3437, 0.7422, 0.3437, 0.7422, 0.3437, 0.7422, 0.375, 0.0, 0.375, 0.007812, 0.375, 0.007812, 0.375, 0.0, 0.375, 0.75, 0.375, 0.7813, 0.375, 0.7813, 0.375, 0.75, 0.375, 0.25, 0.375, 0.281, 0.375, 0.281, 0.375, 0.25, 0.156, 0.5, 0.156, 0.508, 0.156, 0.508, 0.156, 0.5, 0.375, 0.4687, 0.375, 0.5, 0.375, 0.5, 0.375, 0.4687, 0.3437, 0.5, 0.3437, 0.508, 0.3437, 0.508, 0.3437, 0.5, 0.156, 0.7422, 0.156, 0.75, 0.156, 0.75, 0.156, 0.7422, 0.375, 0.969, 0.375, 1.0, 0.375, 1.0, 0.375, 0.969, 0.125, 0.7422, 0.125, 0.7422, 0.125, 0.7422, 0.125, 0.7422, 0.375, 0.5, 0.375, 0.508, 0.375, 0.508, 0.375, 0.5, 0.3437, 0.7422, 0.375, 0.7422, 0.375, 0.7422, 0.3437, 0.7422, 0.375, 0.75, 0.375, 0.7813, 0.375, 0.7813, 0.375, 0.75, 0.3437, 0.75, 0.3437, 0.7422, 0.3437, 0.7422, 0.3437, 0.75, 0.375, 0.7422, 0.375, 0.75, 0.375, 0.75, 0.375, 0.7422, 0.375, 0.969, 0.375, 1.0, 0.375, 1.0, 0.375, 0.969, 0.156, 0.7422, 0.156, 0.75, 0.156, 0.75, 0.156, 0.7422, 0.375, 0.0, 0.375, 0.007812, 0.375, 0.007812, 0.375, 0.0, 0.125, 0.7422, 0.156, 0.7422, 0.156, 0.7422, 0.125, 0.7422, 0.375, 0.969, 0.375, 1.0, 0.375, 1.0, 0.375, 0.969, 0.156, 0.7422, 0.156, 0.75, 0.156, 0.75, 0.156, 0.7422, 0.375, 0.0, 0.375, 0.007812, 0.375, 0.007812, 0.375, 0.0, 0.125, 0.7422, 0.156, 0.7422, 0.156, 0.7422, 0.125, 0.7422, 0.3437, 0.7422, 0.375, 0.7422, 0.375, 0.7422, 0.3437, 0.7422, 0.375, 0.75, 0.375, 0.7813, 0.375, 0.7813, 0.375, 0.75, 0.3437, 0.75, 0.3437, 0.7422, 0.3437, 0.7422, 0.3437, 0.75, 0.375, 0.7422, 0.375, 0.75, 0.375, 0.75, 0.375, 0.7422, 0.3437, 0.7422, 0.375, 0.7422, 0.375, 0.7422, 0.3437, 0.7422, 0.375, 0.75, 0.375, 0.7813, 0.375, 0.7813, 0.375, 0.75, 0.3437, 0.75, 0.3437, 0.7422, 0.3437, 0.7422, 0.3437, 0.75, 0.375, 0.7422, 0.375, 0.75, 0.375, 0.75, 0.375, 0.7422, 0.375, 0.969, 0.375, 1.0, 0.375, 1.0, 0.375, 0.969, 0.156, 0.7422, 0.156, 0.75, 0.156, 0.75, 0.156, 0.7422, 0.375, 0.0, 0.375, 0.007812, 0.375, 0.007812, 0.375, 0.0, 0.125, 0.7422, 0.156, 0.7422, 0.156, 0.7422, 0.125, 0.7422, 0.125, 0.7422, 0.156, 0.7422, 0.156, 0.7422, 0.125, 0.7422, 0.3437, 0.7422, 0.375, 0.7422, 0.375, 0.7422, 0.3437, 0.7422, 0.3437, 0.7422, 0.375, 0.7422, 0.375, 0.7422, 0.3437, 0.7422, 0.375, 0.7422, 0.375, 0.7422, 0.375, 0.7422, 0.375, 0.7422, 0.156, 0.7422, 0.125, 0.7422, 0.125, 0.7422, 0.156, 0.7422, 0.3437, 0.7422, 0.3437, 0.7422, 0.3437, 0.7422, 0.3437, 0.7422, 0.375, 0.7422, 0.3437, 0.7422, 0.3437, 0.7422, 0.375, 0.7422, 0.156, 0.7422, 0.156, 0.7422, 0.156, 0.7422, 0.156, 0.7422, 0.635, 0.6215, 0.635, 0.6285, 0.5321, 0.625, 0.865, 0.6285, 0.865, 0.625, 0.875, 0.625, 0.7404, 0.7465, 0.7504, 0.7465, 0.7504, 0.75, 0.7604, 0.5035, 0.7504, 0.5035, 0.7504, 0.5, 0.7604, 0.6285, 0.7404, 0.6285, 0.7404, 0.6215, 0.7604, 0.6215, 0.635, 0.684, 0.635, 0.691, 0.5321, 0.6875, 0.865, 0.684, 0.875, 0.6875, 0.865, 0.6875, 0.7404, 0.684, 0.7604, 0.684, 0.7604, 0.691, 0.7404, 0.691, 0.865, 0.5672, 0.865, 0.5637, 0.875, 0.5637, 0.5321, 0.5637, 0.635, 0.5602, 0.635, 0.5672, 0.7404, 0.5672, 0.7404, 0.5602, 0.7604, 0.5602, 0.7604, 0.5672, 0.635, 0.7153, 0.635, 0.7222, 0.5321, 0.7188, 0.7404, 0.7153, 0.7604, 0.7153, 0.7604, 0.7222, 0.7404, 0.7222, 0.865, 0.7153, 0.875, 0.7188, 0.865, 0.7188, 0.865, 0.5353, 0.865, 0.5319, 0.875, 0.5319, 0.635, 0.5353, 0.5321, 0.5319, 0.635, 0.5284, 0.7404, 0.5353, 0.7404, 0.5284, 0.7604, 0.5284, 0.7604, 0.5353, 0.635, 0.7309, 0.635, 0.7379, 0.5321, 0.7344, 0.7404, 0.7309, 0.7604, 0.7309, 0.7604, 0.7379, 0.7404, 0.7379, 0.865, 0.7309, 0.875, 0.7344, 0.865, 0.7344, 0.8027, 0.7465, 0.8127, 0.7465, 0.8127, 0.75, 0.8027, 0.5035, 0.8127, 0.5, 0.8127, 0.5035, 0.8027, 0.6215, 0.8227, 0.6215, 0.8227, 0.6285, 0.8027, 0.6285, 0.8027, 0.684, 0.8227, 0.684, 0.8227, 0.691, 0.8027, 0.691, 0.8027, 0.5672, 0.8027, 0.5602, 0.8227, 0.5602, 0.8227, 0.5672, 0.8027, 0.7153, 0.8227, 0.7153, 0.8227, 0.7222, 0.8027, 0.7222, 0.8027, 0.5353, 0.8027, 0.5284, 0.8227, 0.5284, 0.8227, 0.5353, 0.8027, 0.7379, 0.8027, 0.7309, 0.8227, 0.7309, 0.8227, 0.7379, 0.6977, 0.5035, 0.6877, 0.5035, 0.6877, 0.5, 0.6977, 0.6215, 0.6977, 0.6285, 0.6777, 0.6285, 0.6777, 0.6215, 0.5321, 0.8127, 0.625, 0.8027, 0.625, 0.8127, 0.6977, 0.684, 0.6977, 0.691, 0.6777, 0.691, 0.6777, 0.684, 0.6977, 0.5672, 0.6777, 0.5672, 0.6777, 0.5602, 0.6977, 0.5602, 0.6977, 0.7153, 0.6977, 0.7222, 0.6777, 0.7222, 0.6777, 0.7153, 0.6977, 0.5353, 0.6777, 0.5353, 0.6777, 0.5284, 0.6977, 0.5284, 0.6977, 0.7379, 0.6777, 0.7379, 0.6777, 0.7309, 0.6977, 0.7309, 0.5321, 0.7422, 0.635, 0.7387, 0.635, 0.7457, 0.7404, 0.7457, 0.7404, 0.7387, 0.7604, 0.7387, 0.7604, 0.7457, 0.865, 0.7387, 0.875, 0.7422, 0.865, 0.7422, 0.8227, 0.7457, 0.8027, 0.7457, 0.8027, 0.7387, 0.8227, 0.7387, 0.6777, 0.7457, 0.6777, 0.7387, 0.6977, 0.7387, 0.6977, 0.7457, 0.865, 0.5194, 0.865, 0.5159, 0.875, 0.5159, 0.5321, 0.5159, 0.635, 0.5124, 0.635, 0.5194, 0.7404, 0.5194, 0.7404, 0.5124, 0.7604, 0.5124, 0.7604, 0.5194, 0.8227, 0.5194, 0.8027, 0.5194, 0.8027, 0.5124, 0.8227, 0.5124, 0.6777, 0.5194, 0.6777, 0.5124, 0.6977, 0.5124, 0.6977, 0.5194, 0.865, 0.5045, 0.875, 0.508, 0.865, 0.508, 0.635, 0.5115, 0.5321, 0.508, 0.635, 0.5045, 0.7604, 0.5115, 0.7404, 0.5115, 0.7404, 0.5045, 0.7604, 0.5045, 0.8027, 0.5115, 0.8027, 0.5045, 0.8227, 0.5045, 0.8227, 0.5115, 0.6777, 0.5115, 0.6777, 0.5045, 0.6977, 0.5045, 0.6977, 0.5115, 0.8539, 0.7465, 0.844, 0.75, 0.844, 0.7465, 0.5321, 0.281, 0.625, 0.2711, 0.625, 0.281, 0.834, 0.6215, 0.8539, 0.6215, 0.8539, 0.6285, 0.834, 0.6285, 0.834, 0.684, 0.8539, 0.684, 0.8539, 0.691, 0.834, 0.691, 0.834, 0.5672, 0.834, 0.5602, 0.8539, 0.5602, 0.8539, 0.5672, 0.834, 0.7153, 0.8539, 0.7153, 0.8539, 0.7222, 0.834, 0.7222, 0.834, 0.5353, 0.834, 0.5284, 0.8539, 0.5284, 0.8539, 0.5353, 0.834, 0.7309, 0.8539, 0.7309, 0.8539, 0.7379, 0.834, 0.7379, 0.834, 0.7457, 0.834, 0.7387, 0.8539, 0.7387, 0.8539, 0.7457, 0.834, 0.5194, 0.834, 0.5124, 0.8539, 0.5124, 0.8539, 0.5194, 0.834, 0.5115, 0.834, 0.5045, 0.8539, 0.5045, 0.8539, 0.5115, 0.5321, 0.4687, 0.625, 0.4587, 0.625, 0.4687, 0.6464, 0.6285, 0.6464, 0.6215, 0.6663, 0.6215, 0.6663, 0.6285, 0.6464, 0.691, 0.6464, 0.684, 0.6663, 0.684, 0.6663, 0.691, 0.6464, 0.5602, 0.6663, 0.5602, 0.6663, 0.5672, 0.6464, 0.5672, 0.6464, 0.7222, 0.6464, 0.7153, 0.6663, 0.7153, 0.6663, 0.7222, 0.6464, 0.5284, 0.6663, 0.5284, 0.6663, 0.5353, 0.6464, 0.5353, 0.6464, 0.7309, 0.6663, 0.7309, 0.6663, 0.7379, 0.6464, 0.7379, 0.6663, 0.7465, 0.6563, 0.75, 0.6563, 0.7465, 0.6464, 0.7457, 0.6464, 0.7387, 0.6663, 0.7387, 0.6663, 0.7457, 0.6464, 0.5194, 0.6464, 0.5124, 0.6663, 0.5124, 0.6663, 0.5194, 0.6464, 0.5115, 0.6464, 0.5045, 0.6663, 0.5045, 0.6663, 0.5115, 0.8539, 0.7465, 0.865, 0.7465, 0.875, 0.75, 0.844, 0.75, 0.635, 0.7457, 0.635, 0.7465, 0.5321, 0.75, 0.5321, 0.7422, 0.865, 0.5045, 0.865, 0.5035, 0.875, 0.5, 0.875, 0.508, 0.6464, 0.5035, 0.635, 0.5035, 0.625, 0.5, 0.6563, 0.5, 0.635, 0.5672, 0.635, 0.6215, 0.5321, 0.625, 0.5321, 0.5637, 0.865, 0.684, 0.865, 0.6285, 0.875, 0.625, 0.875, 0.6875, 0.6464, 0.6285, 0.635, 0.6285, 0.635, 0.6215, 0.6464, 0.6215, 0.6977, 0.7465, 0.7404, 0.7465, 0.7504, 0.75, 0.6877, 0.75, 0.8027, 0.5035, 0.7604, 0.5035, 0.7504, 0.5, 0.8127, 0.5, 0.8027, 0.6285, 0.7604, 0.6285, 0.7604, 0.6215, 0.8027, 0.6215, 0.7604, 0.5672, 0.7604, 0.6215, 0.7404, 0.6215, 0.7404, 0.5672, 0.7604, 0.7457, 0.7604, 0.7465, 0.7404, 0.7465, 0.7404, 0.7457, 0.635, 0.6285, 0.635, 0.684, 0.5321, 0.6875, 0.5321, 0.625, 0.865, 0.7153, 0.865, 0.691, 0.875, 0.6875, 0.875, 0.7188, 0.7604, 0.6285, 0.7604, 0.684, 0.7404, 0.684, 0.7404, 0.6285, 0.6464, 0.691, 0.635, 0.691, 0.635, 0.684, 0.6464, 0.684, 0.8027, 0.691, 0.7604, 0.691, 0.7604, 0.684, 0.8027, 0.684, 0.865, 0.6215, 0.865, 0.5672, 0.875, 0.5637, 0.875, 0.625, 0.635, 0.5353, 0.635, 0.5602, 0.5321, 0.5637, 0.5321, 0.5319, 0.7604, 0.5353, 0.7604, 0.5602, 0.7404, 0.5602, 0.7404, 0.5353, 0.6464, 0.5672, 0.635, 0.5672, 0.635, 0.5602, 0.6464, 0.5602, 0.8027, 0.5672, 0.7604, 0.5672, 0.7604, 0.5602, 0.8027, 0.5602, 0.635, 0.691, 0.635, 0.7153, 0.5321, 0.7188, 0.5321, 0.6875, 0.7604, 0.691, 0.7604, 0.7153, 0.7404, 0.7153, 0.7404, 0.691, 0.865, 0.7309, 0.865, 0.7222, 0.875, 0.7188, 0.875, 0.7344, 0.6464, 0.7222, 0.635, 0.7222, 0.635, 0.7153, 0.6464, 0.7153, 0.8027, 0.7222, 0.7604, 0.7222, 0.7604, 0.7153, 0.8027, 0.7153, 0.865, 0.5602, 0.865, 0.5353, 0.875, 0.5319, 0.875, 0.5637, 0.635, 0.5194, 0.635, 0.5284, 0.5321, 0.5319, 0.5321, 0.5159, 0.7604, 0.5194, 0.7604, 0.5284, 0.7404, 0.5284, 0.7404, 0.5194, 0.8027, 0.5353, 0.7604, 0.5353, 0.7604, 0.5284, 0.8027, 0.5284, 0.6464, 0.5353, 0.635, 0.5353, 0.635, 0.5284, 0.6464, 0.5284, 0.635, 0.7222, 0.635, 0.7309, 0.5321, 0.7344, 0.5321, 0.7188, 0.7604, 0.7222, 0.7604, 0.7309, 0.7404, 0.7309, 0.7404, 0.7222, 0.865, 0.7387, 0.865, 0.7379, 0.875, 0.7344, 0.875, 0.7422, 0.6464, 0.7379, 0.635, 0.7379, 0.635, 0.7309, 0.6464, 0.7309, 0.8027, 0.7379, 0.7604, 0.7379, 0.7604, 0.7309, 0.8027, 0.7309, 0.7604, 0.7465, 0.8027, 0.7465, 0.8127, 0.75, 0.7504, 0.75, 0.834, 0.5035, 0.8227, 0.5035, 0.8127, 0.5, 0.844, 0.5, 0.834, 0.6285, 0.8227, 0.6285, 0.8227, 0.6215, 0.834, 0.6215, 0.834, 0.691, 0.8227, 0.691, 0.8227, 0.684, 0.834, 0.684, 0.834, 0.5672, 0.8227, 0.5672, 0.8227, 0.5602, 0.834, 0.5602, 0.834, 0.7222, 0.8227, 0.7222, 0.8227, 0.7153, 0.834, 0.7153, 0.834, 0.5353, 0.8227, 0.5353, 0.8227, 0.5284, 0.834, 0.5284, 0.834, 0.7379, 0.8227, 0.7379, 0.8227, 0.7309, 0.834, 0.7309, 0.8227, 0.7222, 0.8227, 0.7309, 0.8027, 0.7309, 0.8027, 0.7222, 0.8227, 0.5194, 0.8227, 0.5284, 0.8027, 0.5284, 0.8027, 0.5194, 0.8227, 0.691, 0.8227, 0.7153, 0.8027, 0.7153, 0.8027, 0.691, 0.8227, 0.5353, 0.8227, 0.5602, 0.8027, 0.5602, 0.8027, 0.5353, 0.8227, 0.6285, 0.8227, 0.684, 0.8027, 0.684, 0.8027, 0.6285, 0.8227, 0.5672, 0.8227, 0.6215, 0.8027, 0.6215, 0.8027, 0.5672, 0.8227, 0.7457, 0.8227, 0.7465, 0.8027, 0.7465, 0.8027, 0.7457, 0.7404, 0.5035, 0.6977, 0.5035, 0.6877, 0.5, 0.7504, 0.5, 0.7404, 0.6285, 0.6977, 0.6285, 0.6977, 0.6215, 0.7404, 0.6215, 0.6663, 0.7465, 0.6777, 0.7465, 0.6877, 0.75, 0.6563, 0.75, 0.7404, 0.691, 0.6977, 0.691, 0.6977, 0.684, 0.7404, 0.684, 0.7404, 0.5672, 0.6977, 0.5672, 0.6977, 0.5602, 0.7404, 0.5602, 0.7404, 0.7222, 0.6977, 0.7222, 0.6977, 0.7153, 0.7404, 0.7153, 0.7404, 0.5353, 0.6977, 0.5353, 0.6977, 0.5284, 0.7404, 0.5284, 0.7404, 0.7379, 0.6977, 0.7379, 0.6977, 0.7309, 0.7404, 0.7309, 0.6977, 0.7222, 0.6977, 0.7309, 0.6777, 0.7309, 0.6777, 0.7222, 0.6977, 0.5194, 0.6977, 0.5284, 0.6777, 0.5284, 0.6777, 0.5194, 0.6977, 0.691, 0.6977, 0.7153, 0.6777, 0.7153, 0.6777, 0.691, 0.6977, 0.5353, 0.6977, 0.5602, 0.6777, 0.5602, 0.6777, 0.5353, 0.6977, 0.6285, 0.6977, 0.684, 0.6777, 0.684, 0.6777, 0.6285, 0.6977, 0.7457, 0.6977, 0.7465, 0.6777, 0.7465, 0.6777, 0.7457, 0.6977, 0.5672, 0.6977, 0.6215, 0.6777, 0.6215, 0.6777, 0.5672, 0.635, 0.7379, 0.635, 0.7387, 0.5321, 0.7422, 0.5321, 0.7344, 0.7604, 0.7379, 0.7604, 0.7387, 0.7404, 0.7387, 0.7404, 0.7379, 0.865, 0.7465, 0.865, 0.7457, 0.875, 0.7422, 0.875, 0.75, 0.8227, 0.7379, 0.8227, 0.7387, 0.8027, 0.7387, 0.8027, 0.7379, 0.6977, 0.7379, 0.6977, 0.7387, 0.6777, 0.7387, 0.6777, 0.7379, 0.6464, 0.7457, 0.635, 0.7457, 0.635, 0.7387, 0.6464, 0.7387, 0.8027, 0.7457, 0.7604, 0.7457, 0.7604, 0.7387, 0.8027, 0.7387, 0.7404, 0.7457, 0.6977, 0.7457, 0.6977, 0.7387, 0.7404, 0.7387, 0.834, 0.7457, 0.8227, 0.7457, 0.8227, 0.7387, 0.834, 0.7387, 0.865, 0.5284, 0.865, 0.5194, 0.875, 0.5159, 0.875, 0.5319, 0.635, 0.5115, 0.635, 0.5124, 0.5321, 0.5159, 0.5321, 0.508, 0.7604, 0.5115, 0.7604, 0.5124, 0.7404, 0.5124, 0.7404, 0.5115, 0.8227, 0.5115, 0.8227, 0.5124, 0.8027, 0.5124, 0.8027, 0.5115, 0.6977, 0.5115, 0.6977, 0.5124, 0.6777, 0.5124, 0.6777, 0.5115, 0.6464, 0.5194, 0.635, 0.5194, 0.635, 0.5124, 0.6464, 0.5124, 0.8027, 0.5194, 0.7604, 0.5194, 0.7604, 0.5124, 0.8027, 0.5124, 0.7404, 0.5194, 0.6977, 0.5194, 0.6977, 0.5124, 0.7404, 0.5124, 0.834, 0.5194, 0.8227, 0.5194, 0.8227, 0.5124, 0.834, 0.5124, 0.865, 0.5124, 0.865, 0.5115, 0.875, 0.508, 0.875, 0.5159, 0.635, 0.5035, 0.635, 0.5045, 0.5321, 0.508, 0.5321, 0.5, 0.7604, 0.5035, 0.7604, 0.5045, 0.7404, 0.5045, 0.7404, 0.5035, 0.8227, 0.5035, 0.8227, 0.5045, 0.8027, 0.5045, 0.8027, 0.5035, 0.6977, 0.5035, 0.6977, 0.5045, 0.6777, 0.5045, 0.6777, 0.5035, 0.834, 0.5115, 0.8227, 0.5115, 0.8227, 0.5045, 0.834, 0.5045, 0.7404, 0.5115, 0.6977, 0.5115, 0.6977, 0.5045, 0.7404, 0.5045, 0.8027, 0.5115, 0.7604, 0.5115, 0.7604, 0.5045, 0.8027, 0.5045, 0.6464, 0.5115, 0.635, 0.5115, 0.635, 0.5045, 0.6464, 0.5045, 0.8227, 0.7465, 0.834, 0.7465, 0.844, 0.75, 0.8127, 0.75, 0.865, 0.5035, 0.8539, 0.5035, 0.844, 0.5, 0.875, 0.5, 0.865, 0.6285, 0.8539, 0.6285, 0.8539, 0.6215, 0.865, 0.6215, 0.865, 0.691, 0.8539, 0.691, 0.8539, 0.684, 0.865, 0.684, 0.865, 0.5672, 0.8539, 0.5672, 0.8539, 0.5602, 0.865, 0.5602, 0.865, 0.7222, 0.8539, 0.7222, 0.8539, 0.7153, 0.865, 0.7153, 0.865, 0.5353, 0.8539, 0.5353, 0.8539, 0.5284, 0.865, 0.5284, 0.865, 0.7379, 0.8539, 0.7379, 0.8539, 0.7309, 0.865, 0.7309, 0.865, 0.7457, 0.8539, 0.7457, 0.8539, 0.7387, 0.865, 0.7387, 0.865, 0.5194, 0.8539, 0.5194, 0.8539, 0.5124, 0.865, 0.5124, 0.865, 0.5115, 0.8539, 0.5115, 0.8539, 0.5045, 0.865, 0.5045, 0.8539, 0.5035, 0.8539, 0.5045, 0.834, 0.5045, 0.834, 0.5035, 0.8539, 0.5115, 0.8539, 0.5124, 0.834, 0.5124, 0.834, 0.5115, 0.8539, 0.7379, 0.8539, 0.7387, 0.834, 0.7387, 0.834, 0.7379, 0.8539, 0.7222, 0.8539, 0.7309, 0.834, 0.7309, 0.834, 0.7222, 0.8539, 0.5194, 0.8539, 0.5284, 0.834, 0.5284, 0.834, 0.5194, 0.8539, 0.691, 0.8539, 0.7153, 0.834, 0.7153, 0.834, 0.691, 0.8539, 0.5353, 0.8539, 0.5602, 0.834, 0.5602, 0.834, 0.5353, 0.8539, 0.6285, 0.8539, 0.684, 0.834, 0.684, 0.834, 0.6285, 0.8539, 0.5672, 0.8539, 0.6215, 0.834, 0.6215, 0.834, 0.5672, 0.8539, 0.7457, 0.8539, 0.7465, 0.834, 0.7465, 0.834, 0.7457, 0.6777, 0.5035, 0.6663, 0.5035, 0.6563, 0.5, 0.6877, 0.5, 0.6777, 0.6285, 0.6663, 0.6285, 0.6663, 0.6215, 0.6777, 0.6215, 0.6777, 0.691, 0.6663, 0.691, 0.6663, 0.684, 0.6777, 0.684, 0.6777, 0.5672, 0.6663, 0.5672, 0.6663, 0.5602, 0.6777, 0.5602, 0.6777, 0.7222, 0.6663, 0.7222, 0.6663, 0.7153, 0.6777, 0.7153, 0.6777, 0.5353, 0.6663, 0.5353, 0.6663, 0.5284, 0.6777, 0.5284, 0.6777, 0.7379, 0.6663, 0.7379, 0.6663, 0.7309, 0.6777, 0.7309, 0.635, 0.7465, 0.6464, 0.7465, 0.6563, 0.75, 0.625, 0.75, 0.6777, 0.7457, 0.6663, 0.7457, 0.6663, 0.7387, 0.6777, 0.7387, 0.6777, 0.5194, 0.6663, 0.5194, 0.6663, 0.5124, 0.6777, 0.5124, 0.6777, 0.5115, 0.6663, 0.5115, 0.6663, 0.5045, 0.6777, 0.5045, 0.6663, 0.5035, 0.6663, 0.5045, 0.6464, 0.5045, 0.6464, 0.5035, 0.6663, 0.5115, 0.6663, 0.5124, 0.6464, 0.5124, 0.6464, 0.5115, 0.6663, 0.7379, 0.6663, 0.7387, 0.6464, 0.7387, 0.6464, 0.7379, 0.6663, 0.5672, 0.6663, 0.6215, 0.6464, 0.6215, 0.6464, 0.5672, 0.6663, 0.7457, 0.6663, 0.7465, 0.6464, 0.7465, 0.6464, 0.7457, 0.6663, 0.6285, 0.6663, 0.684, 0.6464, 0.684, 0.6464, 0.6285, 0.6663, 0.5353, 0.6663, 0.5602, 0.6464, 0.5602, 0.6464, 0.5353, 0.6663, 0.691, 0.6663, 0.7153, 0.6464, 0.7153, 0.6464, 0.691, 0.6663, 0.5194, 0.6663, 0.5284, 0.6464, 0.5284, 0.6464, 0.5194, 0.6663, 0.7222, 0.6663, 0.7309, 0.6464, 0.7309, 0.6464, 0.7222, 0.375, 0.5, 0.5321, 0.5, 0.5321, 0.508, 0.375, 0.508, 0.375, 0.007812, 0.375, 0.007812, 0.375, 0.007812, 0.375, 0.007812, 0.125, 0.7422, 0.125, 0.7422, 0.125, 0.7422, 0.125, 0.7422, 0.125, 0.7422, 0.125, 0.7422, 0.125, 0.7422, 0.125, 0.7422, 0.375, 0.007812, 0.375, 0.007812, 0.375, 0.007812, 0.375, 0.007812, 0.3437, 0.75, 0.3437, 0.7422, 0.3437, 0.7422, 0.3437, 0.75, 0.375, 0.7813, 0.375, 0.7813, 0.375, 0.7813, 0.375, 0.7813, 0.3437, 0.7422, 0.3437, 0.75, 0.3437, 0.75, 0.3437, 0.7422, 0.3437, 0.75, 0.3437, 0.7422, 0.3437, 0.7422, 0.3437, 0.75, 0.375, 0.5, 0.375, 0.508, 0.375, 0.508, 0.375, 0.5, 0.3437, 0.508, 0.3437, 0.5, 0.3437, 0.5, 0.3437, 0.508, 0.375, 0.4687, 0.375, 0.5, 0.375, 0.5, 0.375, 0.4687, 0.375, 0.508, 0.3437, 0.508, 0.3437, 0.508, 0.375, 0.508, 0.375, 0.5, 0.375, 0.508, 0.375, 0.508, 0.375, 0.5, 0.3437, 0.508, 0.3437, 0.5, 0.3437, 0.5, 0.3437, 0.508, 0.375, 0.4687, 0.375, 0.5, 0.375, 0.5, 0.375, 0.4687, 0.375, 0.508, 0.3437, 0.508, 0.3437, 0.508, 0.375, 0.508, 0.375, 0.5, 0.375, 0.508, 0.375, 0.508, 0.375, 0.5, 0.3437, 0.508, 0.3437, 0.5, 0.3437, 0.5, 0.3437, 0.508, 0.375, 0.4687, 0.375, 0.5, 0.375, 0.5, 0.375, 0.4687, 0.375, 0.508, 0.3437, 0.508, 0.3437, 0.508, 0.375, 0.508, 0.3437, 0.508, 0.3437, 0.5, 0.3437, 0.5, 0.3437, 0.508, 0.3437, 0.508, 0.3437, 0.5, 0.3437, 0.5, 0.3437, 0.508, 0.3437, 0.508, 0.3437, 0.508, 0.3437, 0.508, 0.3437, 0.508, 0.375, 0.4687, 0.375, 0.4687, 0.375, 0.4687, 0.375, 0.4687, 0.3437, 0.508, 0.3437, 0.5, 0.3437, 0.5, 0.3437, 0.508, 0.3437, 0.508, 0.3437, 0.508, 0.3437, 0.508, 0.3437, 0.508, 0.375, 0.4687, 0.375, 0.4687, 0.375, 0.4687, 0.375, 0.4687, 0.3437, 0.5, 0.3437, 0.508, 0.3437, 0.508, 0.3437, 0.5])
me_cube.materials.append(mat_material)
me_cube.use_remesh_preserve_volume = False
me_cube.use_remesh_preserve_attributes = False
me_cube.use_mirror_vertex_groups = False
me_cube.update()

# ---- objects
ob_cube = bpy.data.objects.new('Cube', me_cube)

# ---- transforms, parenting, visibility, modifiers, constraints
ob_cube.location = (0.0, 0.0, 0.0)
ob_cube.lock_rotations_4d = False
ob_cube.empty_display_type = 'ARROWS'
ob_cube.lineart.crease_threshold = 0.0

# ---- collection membership
col_collection.objects.link(ob_cube)

# ---- scene / render settings (as saved in the file)
scene.frame_start = 1; scene.frame_end = 250; scene.frame_set(1)
scene.render.engine = 'BLENDER_EEVEE_NEXT'
scene.cycles.use_denoising = False
scene.cycles.samples = 128
scene.cycles.sampling_pattern = 'TABULATED_SOBOL'
scene.cycles.use_adaptive_sampling = False
scene.cycles.use_light_tree = False
scene.view_settings.view_transform = 'Filmic'
bpy.context.view_layer.update()

# ---- added for rendering (the .blend has no active camera and no usable light): camera, sun
cam_auto = bpy.data.cameras.new('AutoCamera')
cam_auto.lens = 50.0
cam_auto.sensor_width = 36.0
cam_auto.clip_end = 1000.0
ob_auto_camera = bpy.data.objects.new('AutoCamera', cam_auto)
scene.collection.objects.link(ob_auto_camera)
ob_auto_camera.location = (12.7279, -15.2735, 10.6626)
ob_auto_camera.rotation_euler = (1.09748, -7.21219e-08, 0.694738)
scene.camera = ob_auto_camera
light_auto_sun = bpy.data.lights.new('AutoSun', 'SUN')
light_auto_sun.energy = 3.0
light_auto_sun.angle = 0.0523599
ob_auto_sun = bpy.data.objects.new('AutoSun', light_auto_sun)
scene.collection.objects.link(ob_auto_sun)
ob_auto_sun.rotation_euler = (0.872665, 0.174533, 0.523599)
bpy.context.view_layer.update()
